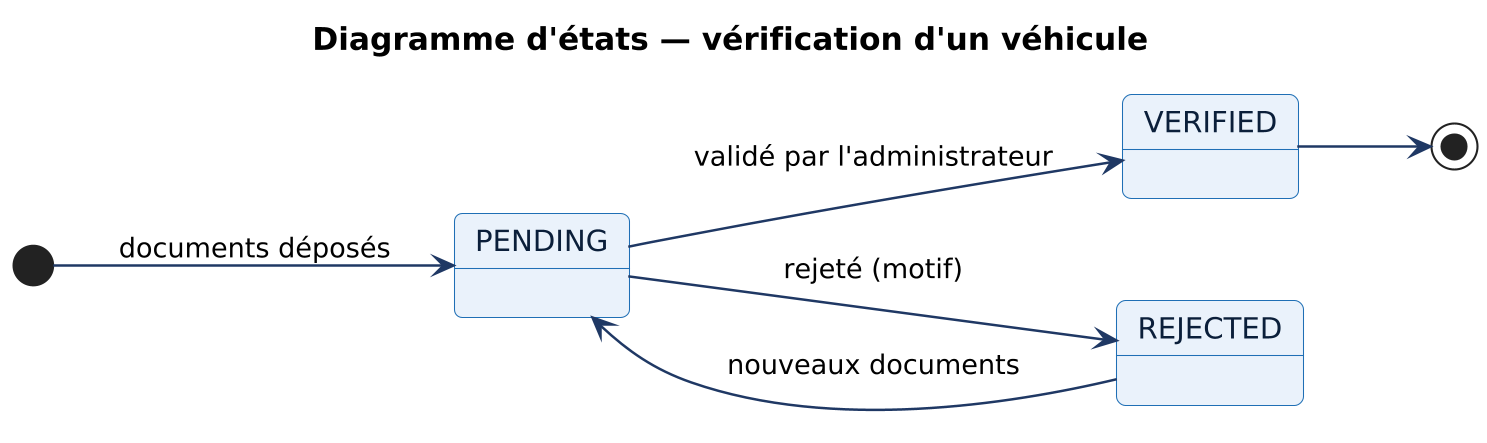

The diagram above was rendered by PlantUML. Its source (embedded in the PNG):
@startuml
!include skin.iuml
title Diagramme d'états — vérification d'un véhicule
left to right direction
[*] --> PENDING : documents déposés
PENDING --> VERIFIED : validé par l'administrateur
PENDING --> REJECTED : rejeté (motif)
REJECTED --> PENDING : nouveaux documents
VERIFIED --> [*]
@enduml